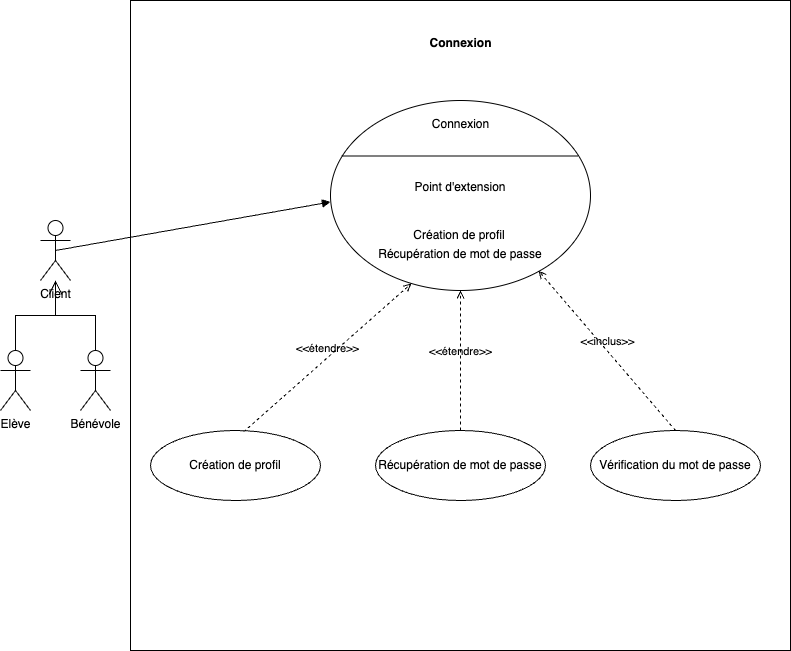

The diagram above was exported from draw.io. Its source (the exported page's mxGraphModel, read from the mxfile embedded in the PNG):
<mxGraphModel dx="954" dy="1778" grid="1" gridSize="10" guides="1" tooltips="1" connect="1" arrows="1" fold="1" page="1" pageScale="1" pageWidth="827" pageHeight="1169" math="0" shadow="0">
  <root>
    <mxCell id="0" />
    <mxCell id="1" parent="0" />
    <mxCell id="2SGls2hLHOIUAucCyl-y-1" value="" style="rounded=0;whiteSpace=wrap;html=1;" parent="1" vertex="1">
      <mxGeometry x="140" y="-30" width="660" height="650" as="geometry" />
    </mxCell>
    <mxCell id="2SGls2hLHOIUAucCyl-y-2" value="Connexion" style="text;align=center;fontStyle=1;verticalAlign=middle;spacingLeft=3;spacingRight=3;strokeColor=none;rotatable=0;points=[[0,0.5],[1,0.5]];portConstraint=eastwest;html=1;" parent="1" vertex="1">
      <mxGeometry x="430" width="80" height="26" as="geometry" />
    </mxCell>
    <mxCell id="2SGls2hLHOIUAucCyl-y-3" value="Client" style="shape=umlActor;verticalLabelPosition=bottom;verticalAlign=top;html=1;" parent="1" vertex="1">
      <mxGeometry x="50" y="190" width="30" height="60" as="geometry" />
    </mxCell>
    <mxCell id="2SGls2hLHOIUAucCyl-y-6" value="Elève" style="shape=umlActor;verticalLabelPosition=bottom;verticalAlign=top;html=1;" parent="1" vertex="1">
      <mxGeometry x="10" y="320" width="30" height="60" as="geometry" />
    </mxCell>
    <mxCell id="2SGls2hLHOIUAucCyl-y-7" value="Bénévole" style="shape=umlActor;verticalLabelPosition=bottom;verticalAlign=top;html=1;" parent="1" vertex="1">
      <mxGeometry x="90" y="320" width="30" height="60" as="geometry" />
    </mxCell>
    <mxCell id="2SGls2hLHOIUAucCyl-y-9" value="" style="endArrow=open;endFill=1;endSize=12;html=1;rounded=0;exitX=0.5;exitY=0;exitDx=0;exitDy=0;exitPerimeter=0;edgeStyle=orthogonalEdgeStyle;" parent="1" source="2SGls2hLHOIUAucCyl-y-6" target="2SGls2hLHOIUAucCyl-y-3" edge="1">
      <mxGeometry width="160" relative="1" as="geometry">
        <mxPoint x="60" y="330" as="sourcePoint" />
        <mxPoint x="70" y="260" as="targetPoint" />
      </mxGeometry>
    </mxCell>
    <mxCell id="2SGls2hLHOIUAucCyl-y-11" value="" style="endArrow=open;endFill=1;endSize=12;html=1;rounded=0;exitX=0.5;exitY=0;exitDx=0;exitDy=0;exitPerimeter=0;edgeStyle=orthogonalEdgeStyle;" parent="1" source="2SGls2hLHOIUAucCyl-y-7" target="2SGls2hLHOIUAucCyl-y-3" edge="1">
      <mxGeometry width="160" relative="1" as="geometry">
        <mxPoint x="35" y="330" as="sourcePoint" />
        <mxPoint x="75" y="260" as="targetPoint" />
      </mxGeometry>
    </mxCell>
    <mxCell id="2SGls2hLHOIUAucCyl-y-12" value="" style="shape=ellipse;container=1;horizontal=1;horizontalStack=0;resizeParent=1;resizeParentMax=0;resizeLast=0;html=1;dashed=0;collapsible=0;" parent="1" vertex="1">
      <mxGeometry x="340" y="70" width="260" height="190" as="geometry" />
    </mxCell>
    <mxCell id="2SGls2hLHOIUAucCyl-y-13" value="Connexion" style="html=1;strokeColor=none;fillColor=none;align=center;verticalAlign=middle;rotatable=0;whiteSpace=wrap;" parent="2SGls2hLHOIUAucCyl-y-12" vertex="1">
      <mxGeometry x="18.57" width="222.85714285714286" height="47.5" as="geometry" />
    </mxCell>
    <mxCell id="2SGls2hLHOIUAucCyl-y-14" value="" style="line;strokeWidth=1;fillColor=none;rotatable=0;labelPosition=right;points=[];portConstraint=eastwest;dashed=0;resizeWidth=1;" parent="2SGls2hLHOIUAucCyl-y-12" vertex="1">
      <mxGeometry x="11.142857142857142" y="47.5" width="236.47619047619048" height="15.833333333333332" as="geometry" />
    </mxCell>
    <mxCell id="2SGls2hLHOIUAucCyl-y-15" value="Point d'extension" style="text;html=1;align=center;verticalAlign=middle;rotatable=0;fillColor=none;strokeColor=none;whiteSpace=wrap;" parent="2SGls2hLHOIUAucCyl-y-12" vertex="1">
      <mxGeometry x="68.09380952380953" y="63.33333333333333" width="123.80952380952381" height="47.5" as="geometry" />
    </mxCell>
    <mxCell id="Ja1s9auHQ0ZVgCK3-Y9f-1" value="Création de profil" style="text;html=1;align=center;verticalAlign=middle;rotatable=0;fillColor=none;strokeColor=none;whiteSpace=wrap;" parent="2SGls2hLHOIUAucCyl-y-12" vertex="1">
      <mxGeometry x="67.47380952380952" y="110.83333333333333" width="123.80952380952381" height="47.5" as="geometry" />
    </mxCell>
    <mxCell id="Ja1s9auHQ0ZVgCK3-Y9f-2" value="Récupération de mot de passe" style="text;html=1;align=center;verticalAlign=middle;rotatable=0;fillColor=none;strokeColor=none;whiteSpace=wrap;" parent="2SGls2hLHOIUAucCyl-y-12" vertex="1">
      <mxGeometry x="24.76047619047619" y="130" width="210.47619047619048" height="47.5" as="geometry" />
    </mxCell>
    <mxCell id="2SGls2hLHOIUAucCyl-y-17" value="" style="html=1;verticalAlign=bottom;labelBackgroundColor=none;endArrow=block;endFill=1;rounded=0;exitX=0.5;exitY=0.5;exitDx=0;exitDy=0;exitPerimeter=0;entryX=0;entryY=0.534;entryDx=0;entryDy=0;entryPerimeter=0;" parent="1" source="2SGls2hLHOIUAucCyl-y-3" target="2SGls2hLHOIUAucCyl-y-12" edge="1">
      <mxGeometry width="160" relative="1" as="geometry">
        <mxPoint x="110.00000000000006" y="390" as="sourcePoint" />
        <mxPoint x="174" y="406.50429799426934" as="targetPoint" />
      </mxGeometry>
    </mxCell>
    <mxCell id="2SGls2hLHOIUAucCyl-y-18" value="Création de profil" style="ellipse;html=1;whiteSpace=wrap;" parent="1" vertex="1">
      <mxGeometry x="160" y="400" width="170" height="70" as="geometry" />
    </mxCell>
    <mxCell id="2SGls2hLHOIUAucCyl-y-19" value="&amp;lt;&amp;lt;étendre&amp;gt;&amp;gt;" style="html=1;verticalAlign=bottom;labelBackgroundColor=none;endArrow=open;endFill=0;dashed=1;rounded=0;exitX=0.547;exitY=0.021;exitDx=0;exitDy=0;exitPerimeter=0;entryX=0.311;entryY=0.963;entryDx=0;entryDy=0;entryPerimeter=0;" parent="1" source="2SGls2hLHOIUAucCyl-y-18" target="2SGls2hLHOIUAucCyl-y-12" edge="1">
      <mxGeometry width="160" relative="1" as="geometry">
        <mxPoint x="330" y="310" as="sourcePoint" />
        <mxPoint x="490" y="310" as="targetPoint" />
      </mxGeometry>
    </mxCell>
    <mxCell id="2SGls2hLHOIUAucCyl-y-20" value="Récupération de mot de passe" style="ellipse;html=1;whiteSpace=wrap;" parent="1" vertex="1">
      <mxGeometry x="385" y="400" width="170" height="70" as="geometry" />
    </mxCell>
    <mxCell id="2SGls2hLHOIUAucCyl-y-21" value="Vérification du mot de passe" style="ellipse;html=1;whiteSpace=wrap;" parent="1" vertex="1">
      <mxGeometry x="600" y="400" width="170" height="70" as="geometry" />
    </mxCell>
    <mxCell id="2SGls2hLHOIUAucCyl-y-22" value="&amp;lt;&amp;lt;étendre&amp;gt;&amp;gt;" style="html=1;verticalAlign=bottom;labelBackgroundColor=none;endArrow=open;endFill=0;dashed=1;rounded=0;exitX=0.5;exitY=0;exitDx=0;exitDy=0;" parent="1" source="2SGls2hLHOIUAucCyl-y-20" target="2SGls2hLHOIUAucCyl-y-12" edge="1">
      <mxGeometry width="160" relative="1" as="geometry">
        <mxPoint x="263" y="411" as="sourcePoint" />
        <mxPoint x="470" y="310" as="targetPoint" />
      </mxGeometry>
    </mxCell>
    <mxCell id="2SGls2hLHOIUAucCyl-y-23" value="&amp;lt;&amp;lt;inclus&amp;gt;&amp;gt;" style="html=1;verticalAlign=bottom;labelBackgroundColor=none;endArrow=open;endFill=0;dashed=1;rounded=0;exitX=0.5;exitY=0;exitDx=0;exitDy=0;entryX=0.8;entryY=0.896;entryDx=0;entryDy=0;entryPerimeter=0;" parent="1" source="2SGls2hLHOIUAucCyl-y-21" target="2SGls2hLHOIUAucCyl-y-12" edge="1">
      <mxGeometry width="160" relative="1" as="geometry">
        <mxPoint x="480" y="410" as="sourcePoint" />
        <mxPoint x="480" y="280" as="targetPoint" />
      </mxGeometry>
    </mxCell>
  </root>
</mxGraphModel>